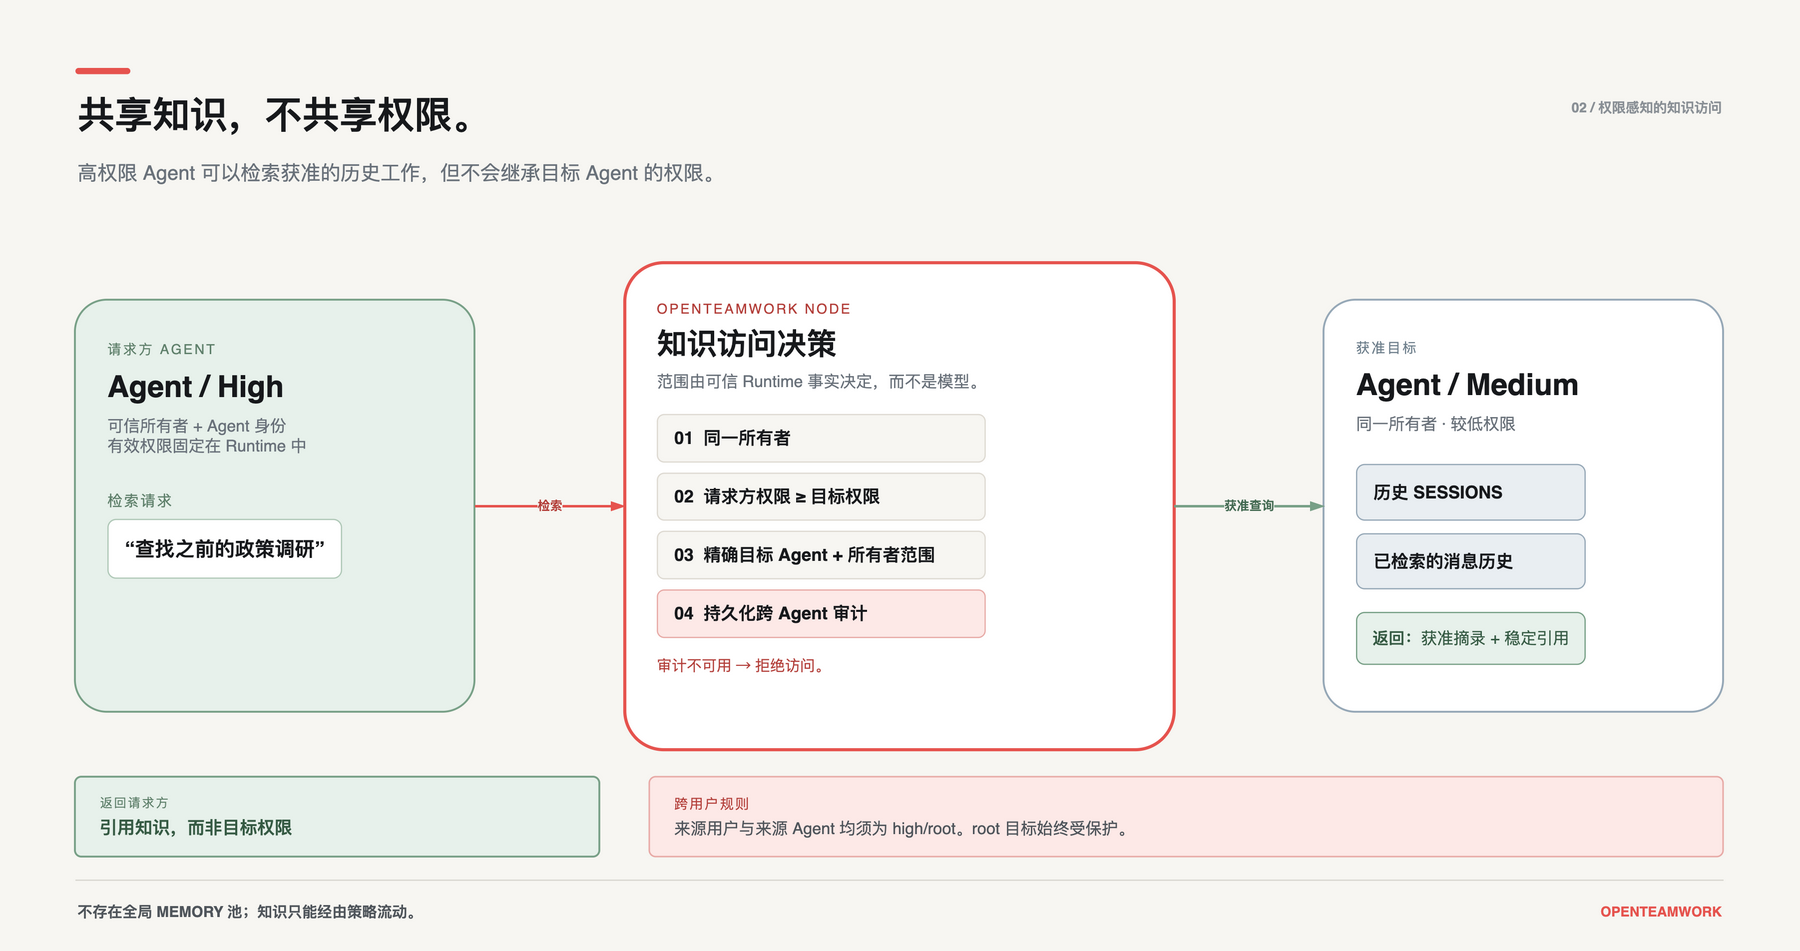

The diagram above was exported from draw.io. Its source (the exported page's mxGraphModel, read from the mxfile embedded in the PNG):
<mxGraphModel dx="1440" dy="760" grid="1" gridSize="10" guides="1" tooltips="1" connect="1" arrows="1" fold="1" page="1" pageScale="1" pageWidth="1440" pageHeight="760" math="0" shadow="0" background="#F7F6F2">
  <root>
    <mxCell id="0" />
    <mxCell id="1" parent="0" />
    <mxCell id="canvas-top-left" value="" style="ellipse;whiteSpace=wrap;html=1;fillColor=#F7F6F2;strokeColor=none;" vertex="1" parent="1">
      <mxGeometry x="0" y="0" width="2" height="2" as="geometry" />
    </mxCell>
    <mxCell id="canvas-bottom-right" value="" style="ellipse;whiteSpace=wrap;html=1;fillColor=#F7F6F2;strokeColor=none;" vertex="1" parent="1">
      <mxGeometry x="1438" y="758" width="2" height="2" as="geometry" />
    </mxCell>
    <mxCell id="accent" value="" style="rounded=1;arcSize=50;whiteSpace=wrap;html=1;fillColor=#E6534E;strokeColor=none;" vertex="1" parent="1">
      <mxGeometry x="60" y="54" width="44" height="5" as="geometry" />
    </mxCell>
    <mxCell id="title" value="共享知识，不共享权限。" style="text;html=1;strokeColor=none;fillColor=none;align=left;verticalAlign=middle;fontFamily=Helvetica;fontSize=30;fontStyle=1;fontColor=#17191C;" vertex="1" parent="1">
      <mxGeometry x="60" y="68" width="960" height="48" as="geometry" />
    </mxCell>
    <mxCell id="subtitle" value="高权限 Agent 可以检索获准的历史工作，但不会继承目标 Agent 的权限。" style="text;html=1;strokeColor=none;fillColor=none;align=left;verticalAlign=top;whiteSpace=wrap;fontFamily=Helvetica;fontSize=16;fontColor=#69717A;" vertex="1" parent="1">
      <mxGeometry x="60" y="122" width="980" height="44" as="geometry" />
    </mxCell>
    <mxCell id="figure-label" value="02 / 权限感知的知识访问" style="text;html=1;strokeColor=none;fillColor=none;align=right;verticalAlign=middle;fontFamily=Helvetica;fontSize=11;fontStyle=1;fontColor=#8A9096;" vertex="1" parent="1">
      <mxGeometry x="1070" y="72" width="310" height="28" as="geometry" />
    </mxCell>
    <mxCell id="requester" value="&lt;div style=&quot;line-height:1.25;&quot;&gt;&lt;div style=&quot;font-size:11px;letter-spacing:1.5px;color:#5F806B;&quot;&gt;请求方 AGENT&lt;/div&gt;&lt;div style=&quot;font-size:24px;font-weight:700;color:#17191C;margin-top:8px;&quot;&gt;Agent / High&lt;/div&gt;&lt;div style=&quot;font-size:13px;color:#69717A;margin-top:8px;&quot;&gt;可信所有者 + Agent 身份&lt;br&gt;有效权限固定在 Runtime 中&lt;/div&gt;&lt;div style=&quot;font-size:12px;letter-spacing:1.2px;color:#5F806B;margin-top:28px;&quot;&gt;检索请求&lt;/div&gt;&lt;div style=&quot;font-size:16px;font-weight:700;color:#17191C;background:#FFFFFF;border:1px solid #AFC8B7;border-radius:7px;padding:13px;margin-top:7px;&quot;&gt;“查找之前的政策调研”&lt;/div&gt;&lt;/div&gt;" style="rounded=1;arcSize=8;whiteSpace=wrap;html=1;fillColor=#E7F1EB;strokeColor=#78A087;strokeWidth=1.5;align=left;verticalAlign=top;spacingTop=26;spacingLeft=24;spacingRight=24;fontFamily=Helvetica;" vertex="1" parent="1">
      <mxGeometry x="60" y="240" width="320" height="330" as="geometry" />
    </mxCell>
    <mxCell id="gate" value="&lt;div style=&quot;line-height:1.2;&quot;&gt;&lt;div style=&quot;font-size:11px;letter-spacing:1.5px;color:#B33E39;&quot;&gt;OPENTEAMWORK NODE&lt;/div&gt;&lt;div style=&quot;font-size:24px;font-weight:700;color:#17191C;margin-top:7px;&quot;&gt;知识访问决策&lt;/div&gt;&lt;div style=&quot;font-size:13px;color:#69717A;margin-top:8px;&quot;&gt;范围由可信 Runtime 事实决定，而不是模型。&lt;/div&gt;&lt;div style=&quot;font-size:14px;font-weight:700;color:#17191C;background:#F7F6F2;border:1px solid #DEDAD2;border-radius:6px;padding:10px 13px;margin-top:18px;&quot;&gt;01&amp;#160;&amp;#160;同一所有者&lt;/div&gt;&lt;div style=&quot;font-size:14px;font-weight:700;color:#17191C;background:#F7F6F2;border:1px solid #DEDAD2;border-radius:6px;padding:10px 13px;margin-top:8px;&quot;&gt;02&amp;#160;&amp;#160;请求方权限 ≥ 目标权限&lt;/div&gt;&lt;div style=&quot;font-size:14px;font-weight:700;color:#17191C;background:#F7F6F2;border:1px solid #DEDAD2;border-radius:6px;padding:10px 13px;margin-top:8px;&quot;&gt;03&amp;#160;&amp;#160;精确目标 Agent + 所有者范围&lt;/div&gt;&lt;div style=&quot;font-size:14px;font-weight:700;color:#17191C;background:#FDE9E7;border:1px solid #E8AAA6;border-radius:6px;padding:10px 13px;margin-top:8px;&quot;&gt;04&amp;#160;&amp;#160;持久化跨 Agent 审计&lt;/div&gt;&lt;div style=&quot;font-size:12px;color:#B33E39;margin-top:15px;&quot;&gt;审计不可用 → 拒绝访问。&lt;/div&gt;&lt;/div&gt;" style="rounded=1;arcSize=8;whiteSpace=wrap;html=1;fillColor=#FFFFFF;strokeColor=#E6534E;strokeWidth=2.5;align=left;verticalAlign=top;spacingTop=24;spacingLeft=24;spacingRight=24;fontFamily=Helvetica;" vertex="1" parent="1">
      <mxGeometry x="500" y="210" width="440" height="390" as="geometry" />
    </mxCell>
    <mxCell id="target" value="&lt;div style=&quot;line-height:1.24;&quot;&gt;&lt;div style=&quot;font-size:11px;letter-spacing:1.4px;color:#6E7F8C;&quot;&gt;获准目标&lt;/div&gt;&lt;div style=&quot;font-size:24px;font-weight:700;color:#17191C;margin-top:8px;&quot;&gt;Agent / Medium&lt;/div&gt;&lt;div style=&quot;font-size:13px;color:#69717A;margin-top:8px;&quot;&gt;同一所有者 · 较低权限&lt;/div&gt;&lt;div style=&quot;font-size:14px;font-weight:700;color:#17191C;background:#E9EEF2;border:1px solid #96A8B7;border-radius:7px;padding:13px;margin-top:24px;&quot;&gt;历史 SESSIONS&lt;/div&gt;&lt;div style=&quot;font-size:14px;font-weight:700;color:#17191C;background:#E9EEF2;border:1px solid #96A8B7;border-radius:7px;padding:13px;margin-top:10px;&quot;&gt;已检索的消息历史&lt;/div&gt;&lt;div style=&quot;font-size:13px;color:#355A43;background:#E7F1EB;border:1px solid #78A087;border-radius:7px;padding:12px;margin-top:18px;&quot;&gt;&lt;b&gt;返回：&lt;/b&gt;获准摘录 + 稳定引用&lt;/div&gt;&lt;/div&gt;" style="rounded=1;arcSize=8;whiteSpace=wrap;html=1;fillColor=#FFFFFF;strokeColor=#96A8B7;strokeWidth=1.5;align=left;verticalAlign=top;spacingTop=25;spacingLeft=24;spacingRight=24;fontFamily=Helvetica;" vertex="1" parent="1">
      <mxGeometry x="1060" y="240" width="320" height="330" as="geometry" />
    </mxCell>
    <mxCell id="cross-user-note" value="&lt;div style=&quot;font-size:11px;letter-spacing:1.2px;color:#B33E39;&quot;&gt;跨用户规则&lt;/div&gt;&lt;div style=&quot;font-size:13px;color:#4F555B;margin-top:5px;&quot;&gt;来源用户与来源 Agent 均须为 high/root。root 目标始终受保护。&lt;/div&gt;" style="rounded=1;arcSize=8;whiteSpace=wrap;html=1;fillColor=#FDE9E7;strokeColor=#E8AAA6;strokeWidth=1.2;align=left;verticalAlign=middle;spacingLeft=18;spacingRight=18;fontFamily=Helvetica;" vertex="1" parent="1">
      <mxGeometry x="520" y="622" width="860" height="64" as="geometry" />
    </mxCell>
    <mxCell id="edge-request" value="检索" style="edgeStyle=orthogonalEdgeStyle;rounded=1;orthogonalLoop=1;jettySize=auto;html=1;strokeColor=#E6534E;strokeWidth=2;endArrow=blockThin;endFill=1;exitX=1;exitY=0.5;entryX=0;entryY=0.5;fontFamily=Helvetica;fontSize=10;fontStyle=1;fontColor=#B33E39;labelBackgroundColor=#F7F6F2;" edge="1" parent="1" source="requester" target="gate">
      <mxGeometry relative="1" as="geometry" />
    </mxCell>
    <mxCell id="edge-query" value="获准查询" style="edgeStyle=orthogonalEdgeStyle;rounded=1;orthogonalLoop=1;jettySize=auto;html=1;strokeColor=#78A087;strokeWidth=2;endArrow=blockThin;endFill=1;exitX=1;exitY=0.5;entryX=0;entryY=0.5;fontFamily=Helvetica;fontSize=10;fontStyle=1;fontColor=#446B53;labelBackgroundColor=#F7F6F2;" edge="1" parent="1" source="gate" target="target">
      <mxGeometry relative="1" as="geometry" />
    </mxCell>
    <mxCell id="return-pill" value="&lt;div style=&quot;font-size:10px;letter-spacing:1.2px;color:#5F806B;&quot;&gt;返回请求方&lt;/div&gt;&lt;div style=&quot;font-size:14px;font-weight:700;color:#355A43;margin-top:5px;&quot;&gt;引用知识，而非目标权限&lt;/div&gt;" style="rounded=1;arcSize=8;whiteSpace=wrap;html=1;fillColor=#E7F1EB;strokeColor=#78A087;strokeWidth=1.5;align=left;verticalAlign=middle;spacingLeft=18;fontFamily=Helvetica;" vertex="1" parent="1">
      <mxGeometry x="60" y="622" width="420" height="64" as="geometry" />
    </mxCell>
    <mxCell id="footer-rule" value="" style="shape=line;strokeColor=#D8D6D0;strokeWidth=1;" vertex="1" parent="1">
      <mxGeometry x="60" y="704" width="1320" height="1" as="geometry" />
    </mxCell>
    <mxCell id="footer" value="不存在全局 MEMORY 池；知识只能经由策略流动。" style="text;html=1;strokeColor=none;fillColor=none;align=left;verticalAlign=middle;fontFamily=Helvetica;fontSize=12;fontStyle=1;fontColor=#4F555B;" vertex="1" parent="1">
      <mxGeometry x="60" y="716" width="800" height="28" as="geometry" />
    </mxCell>
    <mxCell id="footer-brand" value="OPENTEAMWORK" style="text;html=1;strokeColor=none;fillColor=none;align=right;verticalAlign=middle;fontFamily=Helvetica;fontSize=11;fontStyle=1;fontColor=#E6534E;" vertex="1" parent="1">
      <mxGeometry x="1190" y="716" width="190" height="28" as="geometry" />
    </mxCell>
  </root>
</mxGraphModel>